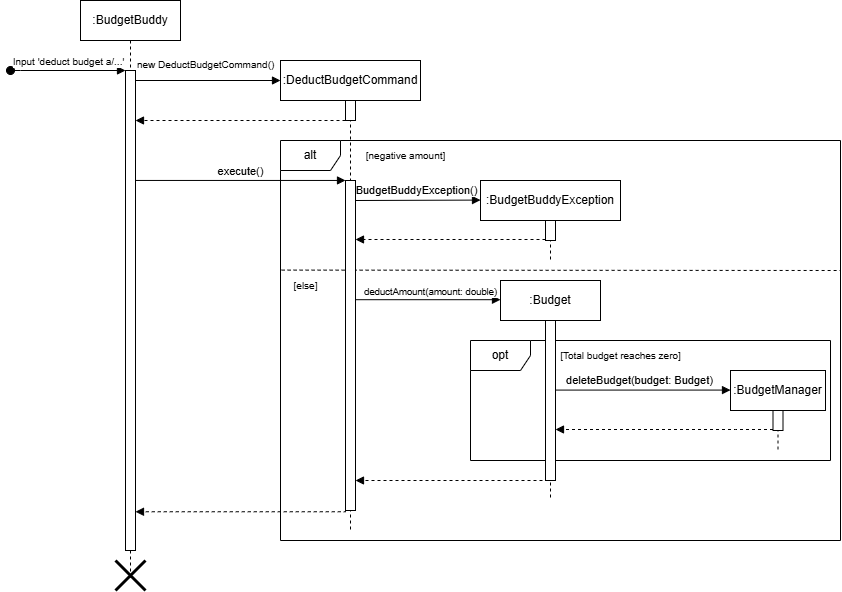

The diagram above was exported from draw.io. Its source (the exported page's mxGraphModel, read from the mxfile embedded in the PNG):
<mxGraphModel dx="255" dy="549" grid="1" gridSize="10" guides="1" tooltips="1" connect="1" arrows="1" fold="1" page="1" pageScale="1" pageWidth="850" pageHeight="1100" math="0" shadow="0">
  <root>
    <mxCell id="0" />
    <mxCell id="1" parent="0" />
    <mxCell id="FsMO0IYO1gKBPk3xtK22-65" value="opt" style="shape=umlFrame;whiteSpace=wrap;html=1;pointerEvents=0;" parent="1" vertex="1">
      <mxGeometry x="1760" y="410" width="360" height="120" as="geometry" />
    </mxCell>
    <mxCell id="FsMO0IYO1gKBPk3xtK22-66" value="&lt;span style=&quot;font-size: 10px;&quot;&gt;[Total budget reaches zero]&lt;/span&gt;" style="text;html=1;align=center;verticalAlign=middle;resizable=0;points=[];autosize=1;strokeColor=none;fillColor=none;" parent="1" vertex="1">
      <mxGeometry x="1840" y="410" width="140" height="30" as="geometry" />
    </mxCell>
    <mxCell id="FsMO0IYO1gKBPk3xtK22-67" value=":BudgetManager" style="shape=umlLifeline;perimeter=lifelinePerimeter;whiteSpace=wrap;html=1;container=0;dropTarget=0;collapsible=0;recursiveResize=0;outlineConnect=0;portConstraint=eastwest;newEdgeStyle={&quot;edgeStyle&quot;:&quot;elbowEdgeStyle&quot;,&quot;elbow&quot;:&quot;vertical&quot;,&quot;curved&quot;:0,&quot;rounded&quot;:0};" parent="1" vertex="1">
      <mxGeometry x="2020" y="440" width="95" height="80" as="geometry" />
    </mxCell>
    <mxCell id="FsMO0IYO1gKBPk3xtK22-68" value="" style="html=1;points=[];perimeter=orthogonalPerimeter;outlineConnect=0;targetShapes=umlLifeline;portConstraint=eastwest;newEdgeStyle={&quot;edgeStyle&quot;:&quot;elbowEdgeStyle&quot;,&quot;elbow&quot;:&quot;vertical&quot;,&quot;curved&quot;:0,&quot;rounded&quot;:0};" parent="FsMO0IYO1gKBPk3xtK22-67" vertex="1">
      <mxGeometry x="42.5" y="40" width="10" height="20" as="geometry" />
    </mxCell>
    <mxCell id="FsMO0IYO1gKBPk3xtK22-69" value="" style="html=1;verticalAlign=bottom;endArrow=block;dashed=1;endSize=6;edgeStyle=elbowEdgeStyle;elbow=vertical;curved=0;rounded=0;" parent="1" source="FsMO0IYO1gKBPk3xtK22-68" edge="1">
      <mxGeometry relative="1" as="geometry">
        <mxPoint x="1845" y="499" as="targetPoint" />
        <Array as="points">
          <mxPoint x="2025" y="499" />
        </Array>
        <mxPoint x="2070" y="499" as="sourcePoint" />
      </mxGeometry>
    </mxCell>
    <mxCell id="FsMO0IYO1gKBPk3xtK22-70" value="" style="html=1;verticalAlign=bottom;endArrow=block;edgeStyle=elbowEdgeStyle;elbow=vertical;curved=0;rounded=0;" parent="1" edge="1">
      <mxGeometry relative="1" as="geometry">
        <mxPoint x="1845" y="459.5799999999999" as="sourcePoint" />
        <Array as="points">
          <mxPoint x="2040" y="459.58000000000004" />
        </Array>
        <mxPoint x="2020" y="460" as="targetPoint" />
        <mxPoint as="offset" />
      </mxGeometry>
    </mxCell>
    <mxCell id="FsMO0IYO1gKBPk3xtK22-71" value="deleteBudget(budget: Budget)" style="edgeLabel;html=1;align=center;verticalAlign=middle;resizable=0;points=[];" parent="FsMO0IYO1gKBPk3xtK22-70" vertex="1" connectable="0">
      <mxGeometry x="-0.0848" y="-1" relative="1" as="geometry">
        <mxPoint x="3" y="-11" as="offset" />
      </mxGeometry>
    </mxCell>
    <mxCell id="FsMO0IYO1gKBPk3xtK22-74" value="" style="html=1;verticalAlign=bottom;endArrow=block;dashed=1;endSize=6;edgeStyle=elbowEdgeStyle;elbow=vertical;curved=0;rounded=0;" parent="1" edge="1">
      <mxGeometry relative="1" as="geometry">
        <mxPoint x="1645" y="550" as="targetPoint" />
        <Array as="points">
          <mxPoint x="1765" y="550" />
        </Array>
        <mxPoint x="1840" y="540" as="sourcePoint" />
      </mxGeometry>
    </mxCell>
    <mxCell id="FsMO0IYO1gKBPk3xtK22-75" value="" style="html=1;verticalAlign=bottom;endArrow=block;edgeStyle=elbowEdgeStyle;elbow=vertical;curved=0;rounded=0;" parent="1" edge="1">
      <mxGeometry relative="1" as="geometry">
        <mxPoint x="1645" y="369.20000000000005" as="sourcePoint" />
        <Array as="points">
          <mxPoint x="1810" y="369.20000000000005" />
        </Array>
        <mxPoint x="1790" y="370" as="targetPoint" />
        <mxPoint as="offset" />
      </mxGeometry>
    </mxCell>
    <mxCell id="FsMO0IYO1gKBPk3xtK22-76" value="&lt;font style=&quot;font-size: 9.5px;&quot;&gt;deductAmount(amount: double)&lt;/font&gt;" style="edgeLabel;html=1;align=center;verticalAlign=middle;resizable=0;points=[];" parent="FsMO0IYO1gKBPk3xtK22-75" vertex="1" connectable="0">
      <mxGeometry x="-0.0848" y="-1" relative="1" as="geometry">
        <mxPoint x="8" y="-10" as="offset" />
      </mxGeometry>
    </mxCell>
    <mxCell id="FsMO0IYO1gKBPk3xtK22-72" value=":Budget" style="shape=umlLifeline;perimeter=lifelinePerimeter;whiteSpace=wrap;html=1;container=0;dropTarget=0;collapsible=0;recursiveResize=0;outlineConnect=0;portConstraint=eastwest;newEdgeStyle={&quot;edgeStyle&quot;:&quot;elbowEdgeStyle&quot;,&quot;elbow&quot;:&quot;vertical&quot;,&quot;curved&quot;:0,&quot;rounded&quot;:0};" parent="1" vertex="1">
      <mxGeometry x="1790" y="350" width="100" height="220" as="geometry" />
    </mxCell>
    <mxCell id="FsMO0IYO1gKBPk3xtK22-73" value="" style="html=1;points=[];perimeter=orthogonalPerimeter;outlineConnect=0;targetShapes=umlLifeline;portConstraint=eastwest;newEdgeStyle={&quot;edgeStyle&quot;:&quot;elbowEdgeStyle&quot;,&quot;elbow&quot;:&quot;vertical&quot;,&quot;curved&quot;:0,&quot;rounded&quot;:0};" parent="FsMO0IYO1gKBPk3xtK22-72" vertex="1">
      <mxGeometry x="45" y="40" width="10" height="160" as="geometry" />
    </mxCell>
    <mxCell id="PEG2X0i3eWCihqwKuH-e-1" value=":BudgetBuddy" style="shape=umlLifeline;perimeter=lifelinePerimeter;whiteSpace=wrap;html=1;container=0;dropTarget=0;collapsible=0;recursiveResize=0;outlineConnect=0;portConstraint=eastwest;newEdgeStyle={&quot;edgeStyle&quot;:&quot;elbowEdgeStyle&quot;,&quot;elbow&quot;:&quot;vertical&quot;,&quot;curved&quot;:0,&quot;rounded&quot;:0};" vertex="1" parent="1">
      <mxGeometry x="1370" y="70" width="100" height="580" as="geometry" />
    </mxCell>
    <mxCell id="PEG2X0i3eWCihqwKuH-e-2" value="" style="html=1;points=[];perimeter=orthogonalPerimeter;outlineConnect=0;targetShapes=umlLifeline;portConstraint=eastwest;newEdgeStyle={&quot;edgeStyle&quot;:&quot;elbowEdgeStyle&quot;,&quot;elbow&quot;:&quot;vertical&quot;,&quot;curved&quot;:0,&quot;rounded&quot;:0};" vertex="1" parent="PEG2X0i3eWCihqwKuH-e-1">
      <mxGeometry x="45" y="70" width="10" height="480" as="geometry" />
    </mxCell>
    <mxCell id="PEG2X0i3eWCihqwKuH-e-3" value="&lt;font style=&quot;font-size: 10px;&quot;&gt;Input 'deduct budget a/...'&lt;/font&gt;" style="html=1;verticalAlign=bottom;startArrow=oval;endArrow=block;startSize=8;edgeStyle=elbowEdgeStyle;elbow=vertical;curved=0;rounded=0;" edge="1" parent="PEG2X0i3eWCihqwKuH-e-1" target="PEG2X0i3eWCihqwKuH-e-2">
      <mxGeometry relative="1" as="geometry">
        <mxPoint x="-70" y="70" as="sourcePoint" />
        <Array as="points">
          <mxPoint x="-60" y="70" />
        </Array>
      </mxGeometry>
    </mxCell>
    <mxCell id="PEG2X0i3eWCihqwKuH-e-32" value="" style="shape=umlDestroy;whiteSpace=wrap;html=1;strokeWidth=3;targetShapes=umlLifeline;" vertex="1" parent="PEG2X0i3eWCihqwKuH-e-1">
      <mxGeometry x="35" y="560" width="30" height="30" as="geometry" />
    </mxCell>
    <mxCell id="PEG2X0i3eWCihqwKuH-e-4" value="&lt;div&gt;:DeductBudgetCommand&lt;/div&gt;" style="shape=umlLifeline;perimeter=lifelinePerimeter;whiteSpace=wrap;html=1;container=0;dropTarget=0;collapsible=0;recursiveResize=0;outlineConnect=0;portConstraint=eastwest;newEdgeStyle={&quot;edgeStyle&quot;:&quot;elbowEdgeStyle&quot;,&quot;elbow&quot;:&quot;vertical&quot;,&quot;curved&quot;:0,&quot;rounded&quot;:0};" vertex="1" parent="1">
      <mxGeometry x="1570" y="130" width="140" height="470" as="geometry" />
    </mxCell>
    <mxCell id="PEG2X0i3eWCihqwKuH-e-5" value="" style="html=1;points=[];perimeter=orthogonalPerimeter;outlineConnect=0;targetShapes=umlLifeline;portConstraint=eastwest;newEdgeStyle={&quot;edgeStyle&quot;:&quot;elbowEdgeStyle&quot;,&quot;elbow&quot;:&quot;vertical&quot;,&quot;curved&quot;:0,&quot;rounded&quot;:0};" vertex="1" parent="PEG2X0i3eWCihqwKuH-e-4">
      <mxGeometry x="65" y="40" width="10" height="20" as="geometry" />
    </mxCell>
    <mxCell id="PEG2X0i3eWCihqwKuH-e-6" value="" style="html=1;verticalAlign=bottom;endArrow=block;edgeStyle=elbowEdgeStyle;elbow=vertical;curved=0;rounded=0;" edge="1" parent="1" source="PEG2X0i3eWCihqwKuH-e-2">
      <mxGeometry relative="1" as="geometry">
        <mxPoint x="1445" y="150.0000000000001" as="sourcePoint" />
        <Array as="points">
          <mxPoint x="1585" y="150.0000000000001" />
        </Array>
        <mxPoint x="1570" y="150.4000000000001" as="targetPoint" />
        <mxPoint as="offset" />
      </mxGeometry>
    </mxCell>
    <mxCell id="PEG2X0i3eWCihqwKuH-e-7" value="execute()" style="html=1;verticalAlign=bottom;endArrow=block;edgeStyle=elbowEdgeStyle;elbow=vertical;curved=0;rounded=0;" edge="1" parent="1" source="PEG2X0i3eWCihqwKuH-e-2">
      <mxGeometry relative="1" as="geometry">
        <mxPoint x="1430" y="250" as="sourcePoint" />
        <Array as="points" />
        <mxPoint x="1635" y="250" as="targetPoint" />
        <mxPoint as="offset" />
      </mxGeometry>
    </mxCell>
    <mxCell id="PEG2X0i3eWCihqwKuH-e-8" value="alt" style="shape=umlFrame;whiteSpace=wrap;html=1;pointerEvents=0;" vertex="1" parent="1">
      <mxGeometry x="1570" y="210" width="560" height="400" as="geometry" />
    </mxCell>
    <mxCell id="PEG2X0i3eWCihqwKuH-e-9" value="&lt;font style=&quot;font-size: 10px;&quot;&gt;[negative amount]&lt;/font&gt;" style="text;html=1;align=center;verticalAlign=middle;resizable=0;points=[];autosize=1;strokeColor=none;fillColor=none;" vertex="1" parent="1">
      <mxGeometry x="1645" y="210" width="100" height="30" as="geometry" />
    </mxCell>
    <mxCell id="PEG2X0i3eWCihqwKuH-e-10" value=":BudgetBuddyException" style="shape=umlLifeline;perimeter=lifelinePerimeter;whiteSpace=wrap;html=1;container=0;dropTarget=0;collapsible=0;recursiveResize=0;outlineConnect=0;portConstraint=eastwest;newEdgeStyle={&quot;edgeStyle&quot;:&quot;elbowEdgeStyle&quot;,&quot;elbow&quot;:&quot;vertical&quot;,&quot;curved&quot;:0,&quot;rounded&quot;:0};" vertex="1" parent="1">
      <mxGeometry x="1770" y="250" width="140" height="80" as="geometry" />
    </mxCell>
    <mxCell id="PEG2X0i3eWCihqwKuH-e-11" value="" style="html=1;points=[];perimeter=orthogonalPerimeter;outlineConnect=0;targetShapes=umlLifeline;portConstraint=eastwest;newEdgeStyle={&quot;edgeStyle&quot;:&quot;elbowEdgeStyle&quot;,&quot;elbow&quot;:&quot;vertical&quot;,&quot;curved&quot;:0,&quot;rounded&quot;:0};" vertex="1" parent="PEG2X0i3eWCihqwKuH-e-10">
      <mxGeometry x="65" y="40" width="10" height="20" as="geometry" />
    </mxCell>
    <mxCell id="PEG2X0i3eWCihqwKuH-e-12" value="" style="html=1;verticalAlign=bottom;endArrow=block;dashed=1;endSize=6;edgeStyle=elbowEdgeStyle;elbow=vertical;curved=0;rounded=0;" edge="1" parent="1">
      <mxGeometry relative="1" as="geometry">
        <mxPoint x="1645" y="309" as="targetPoint" />
        <Array as="points">
          <mxPoint x="1770" y="309" />
        </Array>
        <mxPoint x="1835" y="309" as="sourcePoint" />
      </mxGeometry>
    </mxCell>
    <mxCell id="PEG2X0i3eWCihqwKuH-e-13" value="" style="html=1;verticalAlign=bottom;endArrow=block;edgeStyle=elbowEdgeStyle;elbow=vertical;curved=0;rounded=0;" edge="1" parent="1">
      <mxGeometry relative="1" as="geometry">
        <mxPoint x="1645" y="270" as="sourcePoint" />
        <Array as="points">
          <mxPoint x="1785" y="269.58000000000004" />
        </Array>
        <mxPoint x="1770" y="269.98" as="targetPoint" />
        <mxPoint as="offset" />
      </mxGeometry>
    </mxCell>
    <mxCell id="PEG2X0i3eWCihqwKuH-e-14" value="BudgetBuddyException()" style="edgeLabel;html=1;align=center;verticalAlign=middle;resizable=0;points=[];" vertex="1" connectable="0" parent="PEG2X0i3eWCihqwKuH-e-13">
      <mxGeometry x="-0.0848" y="-1" relative="1" as="geometry">
        <mxPoint x="3" y="-11" as="offset" />
      </mxGeometry>
    </mxCell>
    <mxCell id="PEG2X0i3eWCihqwKuH-e-15" value="" style="endArrow=none;dashed=1;html=1;rounded=0;exitX=0.002;exitY=0.324;exitDx=0;exitDy=0;exitPerimeter=0;" edge="1" parent="1" source="PEG2X0i3eWCihqwKuH-e-8">
      <mxGeometry width="50" height="50" relative="1" as="geometry">
        <mxPoint x="1410" y="342.29999999999995" as="sourcePoint" />
        <mxPoint x="2130" y="340" as="targetPoint" />
      </mxGeometry>
    </mxCell>
    <mxCell id="PEG2X0i3eWCihqwKuH-e-16" value="&lt;font style=&quot;font-size: 10px;&quot;&gt;[else]&lt;/font&gt;" style="text;html=1;align=center;verticalAlign=middle;resizable=0;points=[];autosize=1;strokeColor=none;fillColor=none;" vertex="1" parent="1">
      <mxGeometry x="1570" y="340" width="50" height="30" as="geometry" />
    </mxCell>
    <mxCell id="PEG2X0i3eWCihqwKuH-e-29" value="" style="html=1;verticalAlign=bottom;endArrow=block;dashed=1;endSize=6;edgeStyle=elbowEdgeStyle;elbow=vertical;curved=0;rounded=0;" edge="1" parent="1" target="PEG2X0i3eWCihqwKuH-e-2">
      <mxGeometry relative="1" as="geometry">
        <mxPoint x="1445" y="581" as="targetPoint" />
        <Array as="points">
          <mxPoint x="945" y="581.25" />
        </Array>
        <mxPoint x="1635" y="580" as="sourcePoint" />
      </mxGeometry>
    </mxCell>
    <mxCell id="PEG2X0i3eWCihqwKuH-e-30" value="" style="html=1;points=[];perimeter=orthogonalPerimeter;outlineConnect=0;targetShapes=umlLifeline;portConstraint=eastwest;newEdgeStyle={&quot;edgeStyle&quot;:&quot;elbowEdgeStyle&quot;,&quot;elbow&quot;:&quot;vertical&quot;,&quot;curved&quot;:0,&quot;rounded&quot;:0};" vertex="1" parent="1">
      <mxGeometry x="1635" y="250" width="10" height="330" as="geometry" />
    </mxCell>
    <mxCell id="PEG2X0i3eWCihqwKuH-e-31" value="&lt;span style=&quot;color: rgb(0, 0, 0); font-family: Helvetica; font-size: 10px; font-style: normal; font-variant-ligatures: normal; font-variant-caps: normal; font-weight: 400; letter-spacing: normal; orphans: 2; text-align: center; text-indent: 0px; text-transform: none; widows: 2; word-spacing: 0px; -webkit-text-stroke-width: 0px; white-space: nowrap; background-color: rgb(255, 255, 255); text-decoration-thickness: initial; text-decoration-style: initial; text-decoration-color: initial; display: inline !important; float: none;&quot;&gt;new DeductBudgetCommand()&lt;/span&gt;" style="text;whiteSpace=wrap;html=1;" vertex="1" parent="1">
      <mxGeometry x="1425" y="120" width="130" height="30" as="geometry" />
    </mxCell>
    <mxCell id="PEG2X0i3eWCihqwKuH-e-33" value="" style="html=1;verticalAlign=bottom;endArrow=block;dashed=1;endSize=6;edgeStyle=elbowEdgeStyle;elbow=vertical;curved=0;rounded=0;" edge="1" parent="1" target="PEG2X0i3eWCihqwKuH-e-2">
      <mxGeometry relative="1" as="geometry">
        <mxPoint x="1445" y="190" as="targetPoint" />
        <Array as="points">
          <mxPoint x="1570" y="190" />
        </Array>
        <mxPoint x="1635" y="190" as="sourcePoint" />
      </mxGeometry>
    </mxCell>
  </root>
</mxGraphModel>